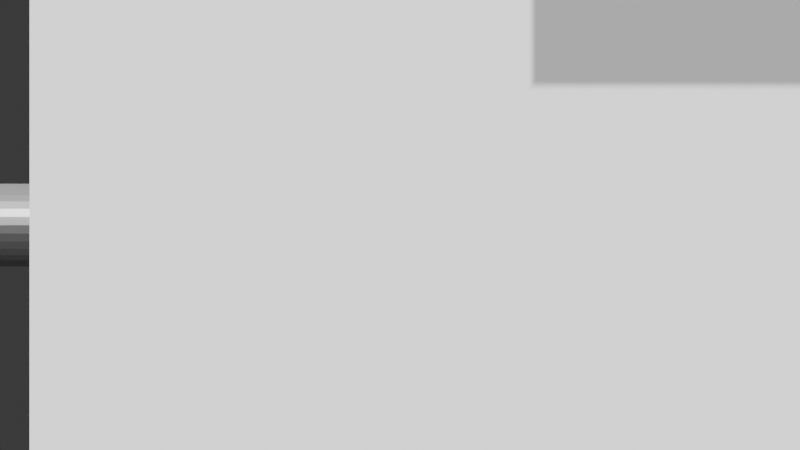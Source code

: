 # Source: scene.blend  (saved by Blender 5.1.30; exported with 4.5.12 LTS)
import bpy
from mathutils import Matrix  # noqa: F401  (used for matrix-valued properties, if any)

bpy.ops.wm.read_factory_settings(use_empty=True)
scene = bpy.context.scene
scene.name = 'Scene'

# ---- collections
col_collection = bpy.data.collections.new('Collection'); scene.collection.children.link(col_collection)

# ---- materials (node trees are filled in below, after node groups)
mat_mat_pipe_main = bpy.data.materials.new('Mat_Pipe_Main')
mat_mat_pipe_branch = bpy.data.materials.new('Mat_Pipe_Branch')

# ---- material node trees
mat_mat_pipe_main.use_nodes = True; mat_mat_pipe_main.node_tree.nodes.clear()
_N = mat_mat_pipe_main.node_tree.nodes; _L = mat_mat_pipe_main.node_tree.links
n0 = _N.new('ShaderNodeBsdfPrincipled'); n0.name = 'Principled BSDF'; n0.location = (-200, 100)
n0.inputs[0].default_value = (0.5, 0.5, 0.5, 1.0)
n0.inputs[1].default_value = 0.8011
n0.inputs[2].default_value = 0.4367
n1 = _N.new('ShaderNodeOutputMaterial'); n1.name = 'Material Output'; n1.location = (200, 100)
_L.new(n0.outputs[0], n1.inputs[0])
n1.is_active_output = True
mat_mat_pipe_branch.use_nodes = True; mat_mat_pipe_branch.node_tree.nodes.clear()
_N = mat_mat_pipe_branch.node_tree.nodes; _L = mat_mat_pipe_branch.node_tree.links
n0 = _N.new('ShaderNodeBsdfPrincipled'); n0.name = 'Principled BSDF'; n0.location = (-200, 100)
n0.inputs[0].default_value = (0.3, 0.1, 0.05, 1.0)
n0.inputs[1].default_value = 0.04393
n0.inputs[2].default_value = 0.867
n1 = _N.new('ShaderNodeOutputMaterial'); n1.name = 'Material Output'; n1.location = (200, 100)
_L.new(n0.outputs[0], n1.inputs[0])
n1.is_active_output = True

# ---- world
world_world = bpy.data.worlds.new('World'); scene.world = world_world
world_world.use_nodes = True; world_world.node_tree.nodes.clear()
_N = world_world.node_tree.nodes; _L = world_world.node_tree.links
n0 = _N.new('ShaderNodeOutputWorld'); n0.name = 'World Output'; n0.location = (200, 100)
n1 = _N.new('ShaderNodeBackground'); n1.name = 'Background'; n1.location = (-200, 100)
n1.inputs[0].default_value = (0.05088, 0.05088, 0.05088, 1.0)
_L.new(n1.outputs[0], n0.inputs[0])
n0.is_active_output = True
world_world.color = (0.05088, 0.05088, 0.05088)
world_world.sun_shadow_jitter_overblur = 0.0

# ---- cameras
cam_camera_001 = bpy.data.cameras.new('Camera.001')

# ---- lights
light_sun = bpy.data.lights.new('Sun', 'SUN')
light_sun.energy = 7.645
light_sun_001 = bpy.data.lights.new('Sun.001', 'SUN')
light_sun_001.energy = 2.188
light_point = bpy.data.lights.new('Point', 'POINT')
light_point.color = (0.8588, 0.9397, 0.8587)
light_point.energy = 229.4

# ---- meshes
me_cylinder = bpy.data.meshes.new('Cylinder')
me_cylinder.from_pydata([(0.0, 0.09309, -1.449), (0.0, 0.09309, 1.449), (0.01816, 0.0913, -1.449), (0.01816, 0.0913, 1.449), (0.03562, 0.08601, -1.449), (0.03562, 0.08601, 1.449), (0.05172, 0.0774, -1.449), (0.05172, 0.0774, 1.449), (0.06583, 0.06583, -1.449), (0.06583, 0.06583, 1.449), (0.0774, 0.05172, -1.449), (0.0774, 0.05172, 1.449), (0.08601, 0.03562, -1.449), (0.08601, 0.03562, 1.449), (0.0913, 0.01816, -1.449), (0.0913, 0.01816, 1.449), (0.09309, 0.0, -1.449), (0.09309, 0.0, 1.449), (0.0913, -0.01816, -1.449), (0.0913, -0.01816, 1.449), (0.08601, -0.03562, -1.449), (0.08601, -0.03562, 1.449), (0.0774, -0.05172, -1.449), (0.0774, -0.05172, 1.449), (0.06583, -0.06583, -1.449), (0.06583, -0.06583, 1.449), (0.05172, -0.0774, -1.449), (0.05172, -0.0774, 1.449), (0.03562, -0.08601, -1.449), (0.03562, -0.08601, 1.449), (0.01816, -0.0913, -1.449), (0.01816, -0.0913, 1.449), (0.0, -0.09309, -1.449), (0.0, -0.09309, 1.449), (-0.01816, -0.0913, -1.449), (-0.01816, -0.0913, 1.449), (-0.03562, -0.08601, -1.449), (-0.03562, -0.08601, 1.449), (-0.05172, -0.0774, -1.449), (-0.05172, -0.0774, 1.449), (-0.06583, -0.06583, -1.449), (-0.06583, -0.06583, 1.449), (-0.0774, -0.05172, -1.449), (-0.0774, -0.05172, 1.449), (-0.08601, -0.03562, -1.449), (-0.08601, -0.03562, 1.449), (-0.0913, -0.01816, -1.449), (-0.0913, -0.01816, 1.449), (-0.09309, 0.0, -1.449), (-0.09309, 0.0, 1.449), (-0.0913, 0.01816, -1.449), (-0.0913, 0.01816, 1.449), (-0.08601, 0.03562, -1.449), (-0.08601, 0.03562, 1.449), (-0.0774, 0.05172, -1.449), (-0.0774, 0.05172, 1.449), (-0.06583, 0.06583, -1.449), (-0.06583, 0.06583, 1.449), (-0.05172, 0.0774, -1.449), (-0.05172, 0.0774, 1.449), (-0.03562, 0.08601, -1.449), (-0.03562, 0.08601, 1.449), (-0.01816, 0.0913, -1.449), (-0.01816, 0.0913, 1.449)], [], [(0, 1, 3, 2), (2, 3, 5, 4), (4, 5, 7, 6), (6, 7, 9, 8), (8, 9, 11, 10), (10, 11, 13, 12), (12, 13, 15, 14), (14, 15, 17, 16), (16, 17, 19, 18), (18, 19, 21, 20), (20, 21, 23, 22), (22, 23, 25, 24), (24, 25, 27, 26), (26, 27, 29, 28), (28, 29, 31, 30), (30, 31, 33, 32), (32, 33, 35, 34), (34, 35, 37, 36), (36, 37, 39, 38), (38, 39, 41, 40), (40, 41, 43, 42), (42, 43, 45, 44), (44, 45, 47, 46), (46, 47, 49, 48), (48, 49, 51, 50), (50, 51, 53, 52), (52, 53, 55, 54), (54, 55, 57, 56), (56, 57, 59, 58), (58, 59, 61, 60), (3, 1, 63, 61, 59, 57, 55, 53, 51, 49, 47, 45, 43, 41, 39, 37, 35, 33, 31, 29, 27, 25, 23, 21, 19, 17, 15, 13, 11, 9, 7, 5), (60, 61, 63, 62), (62, 63, 1, 0), (0, 2, 4, 6, 8, 10, 12, 14, 16, 18, 20, 22, 24, 26, 28, 30, 32, 34, 36, 38, 40, 42, 44, 46, 48, 50, 52, 54, 56, 58, 60, 62)])
_uv = me_cylinder.uv_layers.new(name='UVMap')
_uv.uv.foreach_set('vector', [1.0, 0.5, 1.0, 1.0, 0.9688, 1.0, 0.9688, 0.5, 0.9688, 0.5, 0.9688, 1.0, 0.9375, 1.0, 0.9375, 0.5, 0.9375, 0.5, 0.9375, 1.0, 0.9062, 1.0, 0.9062, 0.5, 0.9062, 0.5, 0.9062, 1.0, 0.875, 1.0, 0.875, 0.5, 0.875, 0.5, 0.875, 1.0, 0.8438, 1.0, 0.8438, 0.5, 0.8438, 0.5, 0.8438, 1.0, 0.8125, 1.0, 0.8125, 0.5, 0.8125, 0.5, 0.8125, 1.0, 0.7812, 1.0, 0.7812, 0.5, 0.7812, 0.5, 0.7812, 1.0, 0.75, 1.0, 0.75, 0.5, 0.75, 0.5, 0.75, 1.0, 0.7188, 1.0, 0.7188, 0.5, 0.7188, 0.5, 0.7188, 1.0, 0.6875, 1.0, 0.6875, 0.5, 0.6875, 0.5, 0.6875, 1.0, 0.6562, 1.0, 0.6562, 0.5, 0.6562, 0.5, 0.6562, 1.0, 0.625, 1.0, 0.625, 0.5, 0.625, 0.5, 0.625, 1.0, 0.5938, 1.0, 0.5938, 0.5, 0.5938, 0.5, 0.5938, 1.0, 0.5625, 1.0, 0.5625, 0.5, 0.5625, 0.5, 0.5625, 1.0, 0.5312, 1.0, 0.5312, 0.5, 0.5312, 0.5, 0.5312, 1.0, 0.5, 1.0, 0.5, 0.5, 0.5, 0.5, 0.5, 1.0, 0.4688, 1.0, 0.4688, 0.5, 0.4688, 0.5, 0.4688, 1.0, 0.4375, 1.0, 0.4375, 0.5, 0.4375, 0.5, 0.4375, 1.0, 0.4062, 1.0, 0.4062, 0.5, 0.4062, 0.5, 0.4062, 1.0, 0.375, 1.0, 0.375, 0.5, 0.375, 0.5, 0.375, 1.0, 0.3438, 1.0, 0.3438, 0.5, 0.3438, 0.5, 0.3438, 1.0, 0.3125, 1.0, 0.3125, 0.5, 0.3125, 0.5, 0.3125, 1.0, 0.2812, 1.0, 0.2812, 0.5, 0.2812, 0.5, 0.2812, 1.0, 0.25, 1.0, 0.25, 0.5, 0.25, 0.5, 0.25, 1.0, 0.2188, 1.0, 0.2188, 0.5, 0.2188, 0.5, 0.2188, 1.0, 0.1875, 1.0, 0.1875, 0.5, 0.1875, 0.5, 0.1875, 1.0, 0.1562, 1.0, 0.1562, 0.5, 0.1562, 0.5, 0.1562, 1.0, 0.125, 1.0, 0.125, 0.5, 0.125, 0.5, 0.125, 1.0, 0.09375, 1.0, 0.09375, 0.5, 0.09375, 0.5, 0.09375, 1.0, 0.0625, 1.0, 0.0625, 0.5, 0.2968, 0.4854, 0.25, 0.49, 0.2032, 0.4854, 0.1582, 0.4717, 0.1167, 0.4496, 0.08029, 0.4197, 0.05045, 0.3833, 0.02827, 0.3418, 0.01461, 0.2968, 0.01, 0.25, 0.01461, 0.2032, 0.02827, 0.1582, 0.05045, 0.1167, 0.08029, 0.08029, 0.1167, 0.05045, 0.1582, 0.02827, 0.2032, 0.01461, 0.25, 0.01, 0.2968, 0.01461, 0.3418, 0.02827, 0.3833, 0.05045, 0.4197, 0.08029, 0.4496, 0.1167, 0.4717, 0.1582, 0.4854, 0.2032, 0.49, 0.25, 0.4854, 0.2968, 0.4717, 0.3418, 0.4496, 0.3833, 0.4197, 0.4197, 0.3833, 0.4496, 0.3418, 0.4717, 0.0625, 0.5, 0.0625, 1.0, 0.03125, 1.0, 0.03125, 0.5, 0.03125, 0.5, 0.03125, 1.0, 0.0, 1.0, 0.0, 0.5, 0.75, 0.49, 0.7968, 0.4854, 0.8418, 0.4717, 0.8833, 0.4496, 0.9197, 0.4197, 0.9496, 0.3833, 0.9717, 0.3418, 0.9854, 0.2968, 0.99, 0.25, 0.9854, 0.2032, 0.9717, 0.1582, 0.9496, 0.1167, 0.9197, 0.08029, 0.8833, 0.05045, 0.8418, 0.02827, 0.7968, 0.01461, 0.75, 0.01, 0.7032, 0.01461, 0.6582, 0.02827, 0.6167, 0.05045, 0.5803, 0.08029, 0.5504, 0.1167, 0.5283, 0.1582, 0.5146, 0.2032, 0.51, 0.25, 0.5146, 0.2968, 0.5283, 0.3418, 0.5504, 0.3833, 0.5803, 0.4197, 0.6167, 0.4496, 0.6582, 0.4717, 0.7032, 0.4854])
me_cylinder.materials.append(mat_mat_pipe_main)
me_cylinder.update()
me_cylinder_001 = bpy.data.meshes.new('Cylinder.001')
me_cylinder_001.from_pydata([(0.0, 0.1279, -2.418), (0.0, 0.1279, 2.418), (0.02495, 0.1255, -2.418), (0.02495, 0.1255, 2.418), (0.04895, 0.1182, -2.418), (0.04895, 0.1182, 2.418), (0.07107, 0.1064, -2.418), (0.07107, 0.1064, 2.418), (0.09045, 0.09045, -2.418), (0.09045, 0.09045, 2.418), (0.1064, 0.07107, -2.418), (0.1064, 0.07107, 2.418), (0.1182, 0.04895, -2.418), (0.1182, 0.04895, 2.418), (0.1255, 0.02495, -2.418), (0.1255, 0.02495, 2.418), (0.1279, 0.0, -2.418), (0.1279, 0.0, 2.418), (0.1255, -0.02495, -2.418), (0.1255, -0.02495, 2.418), (0.1182, -0.04895, -2.418), (0.1182, -0.04895, 2.418), (0.1064, -0.07107, -2.418), (0.1064, -0.07107, 2.418), (0.09045, -0.09045, -2.418), (0.09045, -0.09045, 2.418), (0.07107, -0.1064, -2.418), (0.07107, -0.1064, 2.418), (0.04895, -0.1182, -2.418), (0.04895, -0.1182, 2.418), (0.02495, -0.1255, -2.418), (0.02495, -0.1255, 2.418), (0.0, -0.1279, -2.418), (0.0, -0.1279, 2.418), (-0.02495, -0.1255, -2.418), (-0.02495, -0.1255, 2.418), (-0.04895, -0.1182, -2.418), (-0.04895, -0.1182, 2.418), (-0.07107, -0.1064, -2.418), (-0.07107, -0.1064, 2.418), (-0.09045, -0.09045, -2.418), (-0.09045, -0.09045, 2.418), (-0.1064, -0.07107, -2.418), (-0.1064, -0.07107, 2.418), (-0.1182, -0.04895, -2.418), (-0.1182, -0.04895, 2.418), (-0.1255, -0.02495, -2.418), (-0.1255, -0.02495, 2.418), (-0.1279, 0.0, -2.418), (-0.1279, 0.0, 2.418), (-0.1255, 0.02495, -2.418), (-0.1255, 0.02495, 2.418), (-0.1182, 0.04895, -2.418), (-0.1182, 0.04895, 2.418), (-0.1064, 0.07107, -2.418), (-0.1064, 0.07107, 2.418), (-0.09045, 0.09045, -2.418), (-0.09045, 0.09045, 2.418), (-0.07107, 0.1064, -2.418), (-0.07107, 0.1064, 2.418), (-0.04895, 0.1182, -2.418), (-0.04895, 0.1182, 2.418), (-0.02495, 0.1255, -2.418), (-0.02495, 0.1255, 2.418)], [], [(0, 1, 3, 2), (2, 3, 5, 4), (4, 5, 7, 6), (6, 7, 9, 8), (8, 9, 11, 10), (10, 11, 13, 12), (12, 13, 15, 14), (14, 15, 17, 16), (16, 17, 19, 18), (18, 19, 21, 20), (20, 21, 23, 22), (22, 23, 25, 24), (24, 25, 27, 26), (26, 27, 29, 28), (28, 29, 31, 30), (30, 31, 33, 32), (32, 33, 35, 34), (34, 35, 37, 36), (36, 37, 39, 38), (38, 39, 41, 40), (40, 41, 43, 42), (42, 43, 45, 44), (44, 45, 47, 46), (46, 47, 49, 48), (48, 49, 51, 50), (50, 51, 53, 52), (52, 53, 55, 54), (54, 55, 57, 56), (56, 57, 59, 58), (58, 59, 61, 60), (3, 1, 63, 61, 59, 57, 55, 53, 51, 49, 47, 45, 43, 41, 39, 37, 35, 33, 31, 29, 27, 25, 23, 21, 19, 17, 15, 13, 11, 9, 7, 5), (60, 61, 63, 62), (62, 63, 1, 0), (0, 2, 4, 6, 8, 10, 12, 14, 16, 18, 20, 22, 24, 26, 28, 30, 32, 34, 36, 38, 40, 42, 44, 46, 48, 50, 52, 54, 56, 58, 60, 62)])
_uv = me_cylinder_001.uv_layers.new(name='UVMap')
_uv.uv.foreach_set('vector', [1.0, 0.5, 1.0, 1.0, 0.9688, 1.0, 0.9688, 0.5, 0.9688, 0.5, 0.9688, 1.0, 0.9375, 1.0, 0.9375, 0.5, 0.9375, 0.5, 0.9375, 1.0, 0.9062, 1.0, 0.9062, 0.5, 0.9062, 0.5, 0.9062, 1.0, 0.875, 1.0, 0.875, 0.5, 0.875, 0.5, 0.875, 1.0, 0.8438, 1.0, 0.8438, 0.5, 0.8438, 0.5, 0.8438, 1.0, 0.8125, 1.0, 0.8125, 0.5, 0.8125, 0.5, 0.8125, 1.0, 0.7812, 1.0, 0.7812, 0.5, 0.7812, 0.5, 0.7812, 1.0, 0.75, 1.0, 0.75, 0.5, 0.75, 0.5, 0.75, 1.0, 0.7188, 1.0, 0.7188, 0.5, 0.7188, 0.5, 0.7188, 1.0, 0.6875, 1.0, 0.6875, 0.5, 0.6875, 0.5, 0.6875, 1.0, 0.6562, 1.0, 0.6562, 0.5, 0.6562, 0.5, 0.6562, 1.0, 0.625, 1.0, 0.625, 0.5, 0.625, 0.5, 0.625, 1.0, 0.5938, 1.0, 0.5938, 0.5, 0.5938, 0.5, 0.5938, 1.0, 0.5625, 1.0, 0.5625, 0.5, 0.5625, 0.5, 0.5625, 1.0, 0.5312, 1.0, 0.5312, 0.5, 0.5312, 0.5, 0.5312, 1.0, 0.5, 1.0, 0.5, 0.5, 0.5, 0.5, 0.5, 1.0, 0.4688, 1.0, 0.4688, 0.5, 0.4688, 0.5, 0.4688, 1.0, 0.4375, 1.0, 0.4375, 0.5, 0.4375, 0.5, 0.4375, 1.0, 0.4062, 1.0, 0.4062, 0.5, 0.4062, 0.5, 0.4062, 1.0, 0.375, 1.0, 0.375, 0.5, 0.375, 0.5, 0.375, 1.0, 0.3438, 1.0, 0.3438, 0.5, 0.3438, 0.5, 0.3438, 1.0, 0.3125, 1.0, 0.3125, 0.5, 0.3125, 0.5, 0.3125, 1.0, 0.2812, 1.0, 0.2812, 0.5, 0.2812, 0.5, 0.2812, 1.0, 0.25, 1.0, 0.25, 0.5, 0.25, 0.5, 0.25, 1.0, 0.2188, 1.0, 0.2188, 0.5, 0.2188, 0.5, 0.2188, 1.0, 0.1875, 1.0, 0.1875, 0.5, 0.1875, 0.5, 0.1875, 1.0, 0.1562, 1.0, 0.1562, 0.5, 0.1562, 0.5, 0.1562, 1.0, 0.125, 1.0, 0.125, 0.5, 0.125, 0.5, 0.125, 1.0, 0.09375, 1.0, 0.09375, 0.5, 0.09375, 0.5, 0.09375, 1.0, 0.0625, 1.0, 0.0625, 0.5, 0.2968, 0.4854, 0.25, 0.49, 0.2032, 0.4854, 0.1582, 0.4717, 0.1167, 0.4496, 0.08029, 0.4197, 0.05045, 0.3833, 0.02827, 0.3418, 0.01461, 0.2968, 0.01, 0.25, 0.01461, 0.2032, 0.02827, 0.1582, 0.05045, 0.1167, 0.08029, 0.08029, 0.1167, 0.05045, 0.1582, 0.02827, 0.2032, 0.01461, 0.25, 0.01, 0.2968, 0.01461, 0.3418, 0.02827, 0.3833, 0.05045, 0.4197, 0.08029, 0.4496, 0.1167, 0.4717, 0.1582, 0.4854, 0.2032, 0.49, 0.25, 0.4854, 0.2968, 0.4717, 0.3418, 0.4496, 0.3833, 0.4197, 0.4197, 0.3833, 0.4496, 0.3418, 0.4717, 0.0625, 0.5, 0.0625, 1.0, 0.03125, 1.0, 0.03125, 0.5, 0.03125, 0.5, 0.03125, 1.0, 0.0, 1.0, 0.0, 0.5, 0.75, 0.49, 0.7968, 0.4854, 0.8418, 0.4717, 0.8833, 0.4496, 0.9197, 0.4197, 0.9496, 0.3833, 0.9717, 0.3418, 0.9854, 0.2968, 0.99, 0.25, 0.9854, 0.2032, 0.9717, 0.1582, 0.9496, 0.1167, 0.9197, 0.08029, 0.8833, 0.05045, 0.8418, 0.02827, 0.7968, 0.01461, 0.75, 0.01, 0.7032, 0.01461, 0.6582, 0.02827, 0.6167, 0.05045, 0.5803, 0.08029, 0.5504, 0.1167, 0.5283, 0.1582, 0.5146, 0.2032, 0.51, 0.25, 0.5146, 0.2968, 0.5283, 0.3418, 0.5504, 0.3833, 0.5803, 0.4197, 0.6167, 0.4496, 0.6582, 0.4717, 0.7032, 0.4854])
me_cylinder_001.materials.append(mat_mat_pipe_branch)
me_cylinder_001.update()
me_cube_001 = bpy.data.meshes.new('Cube.001')
me_cube_001.from_pydata([(-0.5, -0.5, -0.5), (-0.5, -0.5, 0.5), (-0.5, 0.5, -0.5), (-0.5, 0.5, 0.5), (0.5, -0.5, -0.5), (0.5, -0.5, 0.5), (0.5, 0.5, -0.5), (0.5, 0.5, 0.5)], [], [(0, 1, 3, 2), (2, 3, 7, 6), (6, 7, 5, 4), (4, 5, 1, 0), (2, 6, 4, 0), (7, 3, 1, 5)])
_uv = me_cube_001.uv_layers.new(name='UVMap')
_uv.uv.foreach_set('vector', [0.375, 0.0, 0.625, 0.0, 0.625, 0.25, 0.375, 0.25, 0.375, 0.25, 0.625, 0.25, 0.625, 0.5, 0.375, 0.5, 0.375, 0.5, 0.625, 0.5, 0.625, 0.75, 0.375, 0.75, 0.375, 0.75, 0.625, 0.75, 0.625, 1.0, 0.375, 1.0, 0.125, 0.5, 0.375, 0.5, 0.375, 0.75, 0.125, 0.75, 0.625, 0.5, 0.875, 0.5, 0.875, 0.75, 0.625, 0.75])
me_cube_001.update()
me_cube_002 = bpy.data.meshes.new('Cube.002')
me_cube_002.from_pydata([(-0.4082, -0.4082, -0.4082), (-0.4082, -0.4082, 0.4082), (-0.4082, 0.4082, -0.4082), (-0.4082, 0.4082, 0.4082), (0.4082, -0.4082, -0.4082), (0.4082, -0.4082, 0.4082), (0.4082, 0.4082, -0.4082), (0.4082, 0.4082, 0.4082)], [], [(0, 1, 3, 2), (2, 3, 7, 6), (6, 7, 5, 4), (4, 5, 1, 0), (2, 6, 4, 0), (7, 3, 1, 5)])
_uv = me_cube_002.uv_layers.new(name='UVMap')
_uv.uv.foreach_set('vector', [0.375, 0.0, 0.625, 0.0, 0.625, 0.25, 0.375, 0.25, 0.375, 0.25, 0.625, 0.25, 0.625, 0.5, 0.375, 0.5, 0.375, 0.5, 0.625, 0.5, 0.625, 0.75, 0.375, 0.75, 0.375, 0.75, 0.625, 0.75, 0.625, 1.0, 0.375, 1.0, 0.125, 0.5, 0.375, 0.5, 0.375, 0.75, 0.125, 0.75, 0.625, 0.5, 0.875, 0.5, 0.875, 0.75, 0.625, 0.75])
me_cube_002.update()
me_cube_003 = bpy.data.meshes.new('Cube.003')
me_cube_003.from_pydata([(-0.8544, -0.8544, -0.8544), (-0.8544, -0.8544, 0.8544), (-0.8544, 0.8544, -0.8544), (-0.8544, 0.8544, 0.8544), (0.8544, -0.8544, -0.8544), (0.8544, -0.8544, 0.8544), (0.8544, 0.8544, -0.8544), (0.8544, 0.8544, 0.8544)], [], [(0, 1, 3, 2), (2, 3, 7, 6), (6, 7, 5, 4), (4, 5, 1, 0), (2, 6, 4, 0), (7, 3, 1, 5)])
_uv = me_cube_003.uv_layers.new(name='UVMap')
_uv.uv.foreach_set('vector', [0.375, 0.0, 0.625, 0.0, 0.625, 0.25, 0.375, 0.25, 0.375, 0.25, 0.625, 0.25, 0.625, 0.5, 0.375, 0.5, 0.375, 0.5, 0.625, 0.5, 0.625, 0.75, 0.375, 0.75, 0.375, 0.75, 0.625, 0.75, 0.625, 1.0, 0.375, 1.0, 0.125, 0.5, 0.375, 0.5, 0.375, 0.75, 0.125, 0.75, 0.625, 0.5, 0.875, 0.5, 0.875, 0.75, 0.625, 0.75])
me_cube_003.update()

# ---- objects
ob_camera = bpy.data.objects.new('Camera', cam_camera_001)
ob_pipe_main = bpy.data.objects.new('Pipe_Main', me_cylinder)
ob_pipe_branch = bpy.data.objects.new('Pipe_Branch', me_cylinder_001)
ob_occluder = bpy.data.objects.new('Occluder', me_cube_001)
ob_sun = bpy.data.objects.new('Sun', light_sun)
ob_sun_001 = bpy.data.objects.new('Sun.001', light_sun_001)
ob_point = bpy.data.objects.new('Point', light_point)
ob_occluder_0 = bpy.data.objects.new('Occluder_0', me_cube_002)
ob_occluder_1 = bpy.data.objects.new('Occluder_1', me_cube_003)

# ---- transforms, parenting, visibility, modifiers, constraints
ob_camera.location = (0.0, -2.5, 0.0)
ob_camera.rotation_euler = (1.571, 0.0, 0.0)
ob_pipe_main.location = (0.0, 0.0, 0.0)
ob_pipe_main.rotation_euler = (0.0, 1.571, 0.0)
ob_pipe_branch.location = (0.0, 2.418, 0.0)
ob_pipe_branch.rotation_euler = (1.571, 0.0, 0.0)
ob_occluder.location = (0.2, -0.8, 0.2)
ob_occluder.scale = (1.5, 0.1, 1.5)
ob_sun.location = (5.0, -5.0, 5.0)
ob_sun.rotation_euler = (0.7854, 0.0, 0.7854)
ob_sun_001.location = (-3.158, 4.324, 10.0)
ob_sun_001.rotation_euler = (0.9848, 0.3733, -0.5247)
ob_point.location = (-3.269, 2.177, 2.135)
ob_occluder_0.location = (-0.0427, -1.204, 1.849)
ob_occluder_0.scale = (0.4348, 0.2652, 0.8082)
ob_occluder_1.location = (0.8669, -1.083, 1.162)
ob_occluder_1.scale = (0.2398, 0.2728, 0.3466)

# ---- collection membership
scene.collection.objects.link(ob_camera)
col_collection.objects.link(ob_pipe_main)
col_collection.objects.link(ob_pipe_branch)
col_collection.objects.link(ob_occluder)
col_collection.objects.link(ob_sun)
col_collection.objects.link(ob_sun_001)
col_collection.objects.link(ob_point)
col_collection.objects.link(ob_occluder_0)
col_collection.objects.link(ob_occluder_1)

# ---- scene / render settings (as saved in the file)
scene.camera = ob_camera
scene.frame_start = 1; scene.frame_end = 250; scene.frame_set(1)
scene.render.engine = 'CYCLES'
scene.render.image_settings.file_format = 'OPEN_EXR'
scene.render.image_settings.color_depth = '32'
scene.render.bake_bias = 0.0
scene.render.bake_samples = 0
scene.cycles.samples = 4
scene.cycles.sampling_pattern = 'TABULATED_SOBOL'
scene.eevee.use_volume_custom_range = False
bpy.context.view_layer.update()
